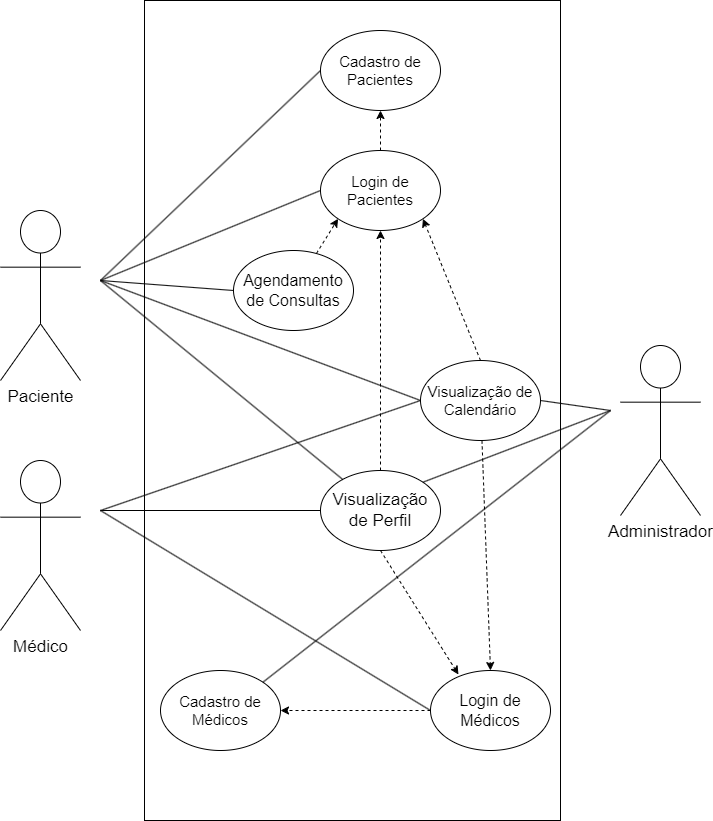

The diagram above was exported from draw.io. Its source (the exported page's mxGraphModel, read from the mxfile embedded in the PNG):
<mxGraphModel dx="1102" dy="614" grid="1" gridSize="10" guides="1" tooltips="1" connect="1" arrows="1" fold="1" page="1" pageScale="1" pageWidth="827" pageHeight="1169" background="#FFFFFF" math="0" shadow="0">
  <root>
    <mxCell id="0" />
    <mxCell id="1" parent="0" />
    <mxCell id="136CDD6anOV_bGxDVWYl-4" value="" style="rounded=0;whiteSpace=wrap;html=1;fillStyle=auto;sketch=0;glass=0;" parent="1" vertex="1">
      <mxGeometry x="204" y="30" width="416" height="820" as="geometry" />
    </mxCell>
    <mxCell id="136CDD6anOV_bGxDVWYl-5" value="Cadastro de Pacientes" style="ellipse;whiteSpace=wrap;html=1;fontSize=15;" parent="1" vertex="1">
      <mxGeometry x="380" y="60" width="120" height="80" as="geometry" />
    </mxCell>
    <mxCell id="136CDD6anOV_bGxDVWYl-6" value="Cadastro de Médicos" style="ellipse;whiteSpace=wrap;html=1;fontSize=15;" parent="1" vertex="1">
      <mxGeometry x="220" y="700" width="120" height="80" as="geometry" />
    </mxCell>
    <mxCell id="136CDD6anOV_bGxDVWYl-7" value="&lt;font style=&quot;font-size: 15px;&quot;&gt;Login de Pacientes&lt;/font&gt;" style="ellipse;whiteSpace=wrap;html=1;" parent="1" vertex="1">
      <mxGeometry x="380" y="180" width="120" height="80" as="geometry" />
    </mxCell>
    <mxCell id="136CDD6anOV_bGxDVWYl-8" value="&lt;font style=&quot;font-size: 16px;&quot;&gt;Login de Médicos&lt;/font&gt;" style="ellipse;whiteSpace=wrap;html=1;fontSize=13;" parent="1" vertex="1">
      <mxGeometry x="490" y="700" width="120" height="80" as="geometry" />
    </mxCell>
    <mxCell id="136CDD6anOV_bGxDVWYl-11" value="&lt;font style=&quot;font-size: 15px;&quot;&gt;Visualização de Calendário&lt;/font&gt;" style="ellipse;whiteSpace=wrap;html=1;" parent="1" vertex="1">
      <mxGeometry x="480" y="390" width="120" height="80" as="geometry" />
    </mxCell>
    <mxCell id="136CDD6anOV_bGxDVWYl-12" value="&lt;font style=&quot;vertical-align: inherit; font-size: 17px;&quot;&gt;&lt;font style=&quot;vertical-align: inherit; font-size: 17px;&quot;&gt;Paciente&lt;/font&gt;&lt;/font&gt;" style="shape=umlActor;verticalLabelPosition=bottom;verticalAlign=top;html=1;outlineConnect=0;fontSize=17;" parent="1" vertex="1">
      <mxGeometry x="60" y="240" width="80" height="170" as="geometry" />
    </mxCell>
    <mxCell id="136CDD6anOV_bGxDVWYl-13" value="&lt;font style=&quot;vertical-align: inherit;&quot;&gt;&lt;font style=&quot;vertical-align: inherit; font-size: 17px;&quot;&gt;Médico&lt;br&gt;&lt;/font&gt;&lt;/font&gt;" style="shape=umlActor;verticalLabelPosition=bottom;verticalAlign=top;html=1;outlineConnect=0;" parent="1" vertex="1">
      <mxGeometry x="60" y="490" width="80" height="170" as="geometry" />
    </mxCell>
    <mxCell id="136CDD6anOV_bGxDVWYl-14" value="Administrador" style="shape=umlActor;verticalLabelPosition=bottom;verticalAlign=top;html=1;outlineConnect=0;fontSize=17;" parent="1" vertex="1">
      <mxGeometry x="680" y="375" width="80" height="170" as="geometry" />
    </mxCell>
    <mxCell id="136CDD6anOV_bGxDVWYl-25" value="" style="endArrow=classic;html=1;rounded=0;fontSize=15;exitX=0;exitY=0.5;exitDx=0;exitDy=0;entryX=1;entryY=0.5;entryDx=0;entryDy=0;dashed=1;" parent="1" source="136CDD6anOV_bGxDVWYl-8" target="136CDD6anOV_bGxDVWYl-6" edge="1">
      <mxGeometry width="50" height="50" relative="1" as="geometry">
        <mxPoint x="380" y="430" as="sourcePoint" />
        <mxPoint x="430" y="380" as="targetPoint" />
      </mxGeometry>
    </mxCell>
    <mxCell id="136CDD6anOV_bGxDVWYl-26" value="" style="endArrow=classic;html=1;rounded=0;fontSize=15;exitX=0.5;exitY=0;exitDx=0;exitDy=0;entryX=0.5;entryY=1;entryDx=0;entryDy=0;dashed=1;" parent="1" source="136CDD6anOV_bGxDVWYl-7" target="136CDD6anOV_bGxDVWYl-5" edge="1">
      <mxGeometry width="50" height="50" relative="1" as="geometry">
        <mxPoint x="544" y="340" as="sourcePoint" />
        <mxPoint x="530" y="290" as="targetPoint" />
      </mxGeometry>
    </mxCell>
    <mxCell id="136CDD6anOV_bGxDVWYl-27" value="" style="endArrow=classic;html=1;rounded=0;dashed=1;fontSize=15;entryX=0;entryY=1;entryDx=0;entryDy=0;" parent="1" source="136CDD6anOV_bGxDVWYl-9" target="136CDD6anOV_bGxDVWYl-7" edge="1">
      <mxGeometry width="50" height="50" relative="1" as="geometry">
        <mxPoint x="380" y="430" as="sourcePoint" />
        <mxPoint x="430" y="380" as="targetPoint" />
      </mxGeometry>
    </mxCell>
    <mxCell id="136CDD6anOV_bGxDVWYl-28" value="" style="endArrow=classic;html=1;rounded=0;dashed=1;fontSize=15;entryX=0.5;entryY=0;entryDx=0;entryDy=0;" parent="1" source="136CDD6anOV_bGxDVWYl-11" target="136CDD6anOV_bGxDVWYl-8" edge="1">
      <mxGeometry width="50" height="50" relative="1" as="geometry">
        <mxPoint x="380" y="430" as="sourcePoint" />
        <mxPoint x="430" y="380" as="targetPoint" />
      </mxGeometry>
    </mxCell>
    <mxCell id="136CDD6anOV_bGxDVWYl-29" value="" style="endArrow=classic;html=1;rounded=0;dashed=1;fontSize=15;exitX=0.5;exitY=0;exitDx=0;exitDy=0;entryX=1;entryY=1;entryDx=0;entryDy=0;" parent="1" source="136CDD6anOV_bGxDVWYl-11" target="136CDD6anOV_bGxDVWYl-7" edge="1">
      <mxGeometry width="50" height="50" relative="1" as="geometry">
        <mxPoint x="380" y="430" as="sourcePoint" />
        <mxPoint x="430" y="380" as="targetPoint" />
      </mxGeometry>
    </mxCell>
    <mxCell id="136CDD6anOV_bGxDVWYl-30" value="" style="endArrow=classic;html=1;rounded=0;dashed=1;fontSize=15;exitX=0.5;exitY=1;exitDx=0;exitDy=0;entryX=0.233;entryY=0.05;entryDx=0;entryDy=0;entryPerimeter=0;" parent="1" source="136CDD6anOV_bGxDVWYl-10" target="136CDD6anOV_bGxDVWYl-8" edge="1">
      <mxGeometry width="50" height="50" relative="1" as="geometry">
        <mxPoint x="380" y="430" as="sourcePoint" />
        <mxPoint x="430" y="380" as="targetPoint" />
      </mxGeometry>
    </mxCell>
    <mxCell id="136CDD6anOV_bGxDVWYl-31" value="" style="endArrow=classic;html=1;rounded=0;dashed=1;fontSize=15;exitX=0.5;exitY=0;exitDx=0;exitDy=0;entryX=0.5;entryY=1;entryDx=0;entryDy=0;" parent="1" source="136CDD6anOV_bGxDVWYl-10" target="136CDD6anOV_bGxDVWYl-7" edge="1">
      <mxGeometry width="50" height="50" relative="1" as="geometry">
        <mxPoint x="380" y="430" as="sourcePoint" />
        <mxPoint x="430" y="380" as="targetPoint" />
      </mxGeometry>
    </mxCell>
    <mxCell id="136CDD6anOV_bGxDVWYl-32" value="" style="endArrow=none;html=1;rounded=0;fontSize=15;exitX=0;exitY=0.5;exitDx=0;exitDy=0;" parent="1" source="136CDD6anOV_bGxDVWYl-5" edge="1">
      <mxGeometry width="50" height="50" relative="1" as="geometry">
        <mxPoint x="380" y="430" as="sourcePoint" />
        <mxPoint x="160" y="310" as="targetPoint" />
      </mxGeometry>
    </mxCell>
    <mxCell id="136CDD6anOV_bGxDVWYl-33" value="" style="endArrow=none;html=1;rounded=0;fontSize=15;entryX=0;entryY=0.5;entryDx=0;entryDy=0;" parent="1" target="136CDD6anOV_bGxDVWYl-7" edge="1">
      <mxGeometry width="50" height="50" relative="1" as="geometry">
        <mxPoint x="160" y="310" as="sourcePoint" />
        <mxPoint x="260" y="370" as="targetPoint" />
      </mxGeometry>
    </mxCell>
    <mxCell id="136CDD6anOV_bGxDVWYl-34" value="" style="endArrow=none;html=1;rounded=0;fontSize=15;exitX=0;exitY=0.5;exitDx=0;exitDy=0;" parent="1" source="136CDD6anOV_bGxDVWYl-9" edge="1">
      <mxGeometry width="50" height="50" relative="1" as="geometry">
        <mxPoint x="380" y="430" as="sourcePoint" />
        <mxPoint x="160" y="310" as="targetPoint" />
      </mxGeometry>
    </mxCell>
    <mxCell id="136CDD6anOV_bGxDVWYl-38" value="" style="endArrow=none;html=1;rounded=0;fontSize=15;entryX=0;entryY=0.5;entryDx=0;entryDy=0;" parent="1" target="136CDD6anOV_bGxDVWYl-8" edge="1">
      <mxGeometry width="50" height="50" relative="1" as="geometry">
        <mxPoint x="160" y="540" as="sourcePoint" />
        <mxPoint x="420" y="440" as="targetPoint" />
      </mxGeometry>
    </mxCell>
    <mxCell id="136CDD6anOV_bGxDVWYl-40" value="" style="endArrow=none;html=1;rounded=0;fontSize=15;exitX=0;exitY=0.5;exitDx=0;exitDy=0;" parent="1" source="136CDD6anOV_bGxDVWYl-10" edge="1">
      <mxGeometry width="50" height="50" relative="1" as="geometry">
        <mxPoint x="370" y="490" as="sourcePoint" />
        <mxPoint x="160" y="540" as="targetPoint" />
      </mxGeometry>
    </mxCell>
    <mxCell id="136CDD6anOV_bGxDVWYl-41" value="" style="endArrow=none;html=1;rounded=0;fontSize=15;entryX=1;entryY=0;entryDx=0;entryDy=0;" parent="1" target="136CDD6anOV_bGxDVWYl-6" edge="1">
      <mxGeometry width="50" height="50" relative="1" as="geometry">
        <mxPoint x="670" y="440" as="sourcePoint" />
        <mxPoint x="420" y="240" as="targetPoint" />
      </mxGeometry>
    </mxCell>
    <mxCell id="136CDD6anOV_bGxDVWYl-9" value="Agendamento de Consultas" style="ellipse;whiteSpace=wrap;html=1;fontSize=16;" parent="1" vertex="1">
      <mxGeometry x="293" y="280" width="120" height="80" as="geometry" />
    </mxCell>
    <mxCell id="136CDD6anOV_bGxDVWYl-10" value="Visualização de Perfil" style="ellipse;whiteSpace=wrap;html=1;fontSize=17;" parent="1" vertex="1">
      <mxGeometry x="380" y="500" width="120" height="80" as="geometry" />
    </mxCell>
    <mxCell id="136CDD6anOV_bGxDVWYl-43" value="" style="endArrow=none;html=1;rounded=0;fontSize=15;entryX=0;entryY=0.5;entryDx=0;entryDy=0;" parent="1" target="136CDD6anOV_bGxDVWYl-10" edge="1">
      <mxGeometry width="50" height="50" relative="1" as="geometry">
        <mxPoint x="160" y="540" as="sourcePoint" />
        <mxPoint x="450" y="440" as="targetPoint" />
      </mxGeometry>
    </mxCell>
    <mxCell id="136CDD6anOV_bGxDVWYl-44" value="" style="endArrow=none;html=1;rounded=0;fontSize=15;" parent="1" source="136CDD6anOV_bGxDVWYl-10" edge="1">
      <mxGeometry width="50" height="50" relative="1" as="geometry">
        <mxPoint x="340" y="480" as="sourcePoint" />
        <mxPoint x="160" y="310" as="targetPoint" />
      </mxGeometry>
    </mxCell>
    <mxCell id="136CDD6anOV_bGxDVWYl-48" value="" style="endArrow=none;html=1;rounded=0;fontSize=15;entryX=0;entryY=0.5;entryDx=0;entryDy=0;" parent="1" target="136CDD6anOV_bGxDVWYl-11" edge="1">
      <mxGeometry width="50" height="50" relative="1" as="geometry">
        <mxPoint x="160" y="310" as="sourcePoint" />
        <mxPoint x="510" y="600" as="targetPoint" />
      </mxGeometry>
    </mxCell>
    <mxCell id="136CDD6anOV_bGxDVWYl-49" value="" style="endArrow=none;html=1;rounded=0;fontSize=15;entryX=0;entryY=0.5;entryDx=0;entryDy=0;" parent="1" target="136CDD6anOV_bGxDVWYl-11" edge="1">
      <mxGeometry width="50" height="50" relative="1" as="geometry">
        <mxPoint x="160" y="540" as="sourcePoint" />
        <mxPoint x="510" y="480" as="targetPoint" />
      </mxGeometry>
    </mxCell>
    <mxCell id="BuLJeaaP__4TZ0ROo3wZ-1" value="" style="endArrow=none;html=1;rounded=0;exitX=1;exitY=0.5;exitDx=0;exitDy=0;" parent="1" source="136CDD6anOV_bGxDVWYl-11" edge="1">
      <mxGeometry width="50" height="50" relative="1" as="geometry">
        <mxPoint x="390" y="440" as="sourcePoint" />
        <mxPoint x="670" y="440" as="targetPoint" />
      </mxGeometry>
    </mxCell>
    <mxCell id="BuLJeaaP__4TZ0ROo3wZ-2" value="" style="endArrow=none;html=1;rounded=0;exitX=1;exitY=0;exitDx=0;exitDy=0;" parent="1" source="136CDD6anOV_bGxDVWYl-10" edge="1">
      <mxGeometry width="50" height="50" relative="1" as="geometry">
        <mxPoint x="390" y="440" as="sourcePoint" />
        <mxPoint x="670" y="440" as="targetPoint" />
      </mxGeometry>
    </mxCell>
  </root>
</mxGraphModel>